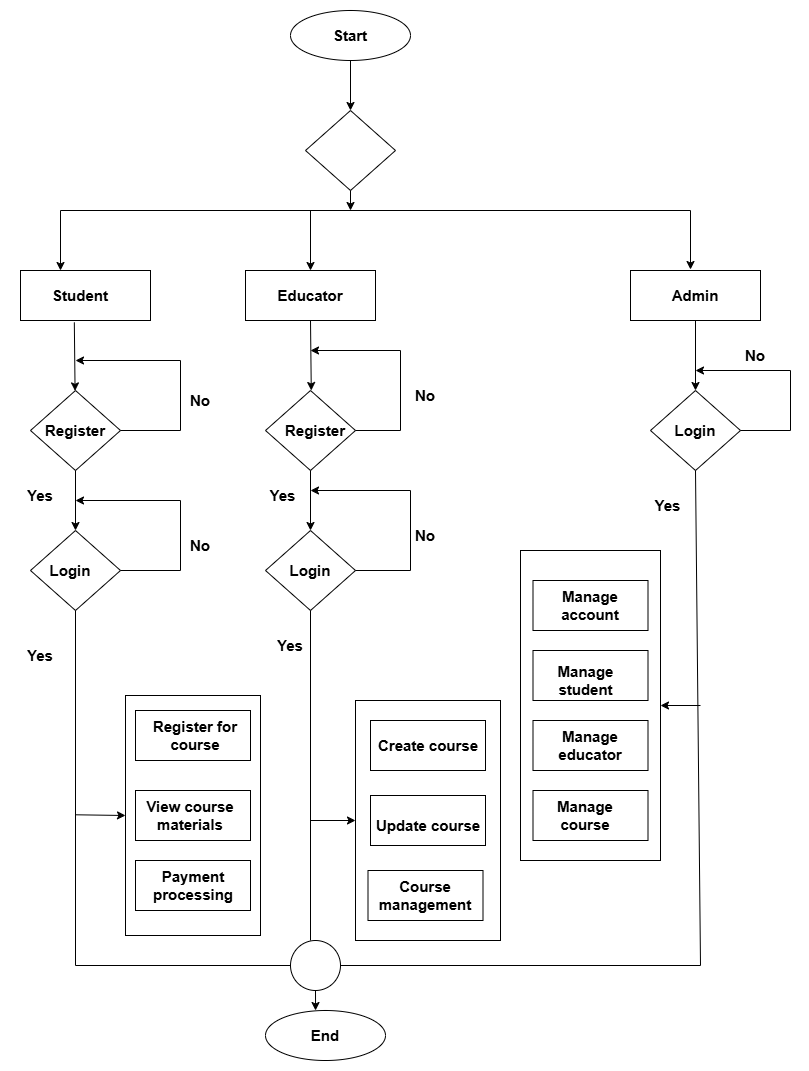

The diagram above was exported from draw.io. Its source (the exported page's mxGraphModel, read from the mxfile embedded in the PNG):
<mxGraphModel dx="1158" dy="567" grid="1" gridSize="10" guides="1" tooltips="1" connect="1" arrows="1" fold="1" page="1" pageScale="1" pageWidth="850" pageHeight="1100" math="0" shadow="0">
  <root>
    <mxCell id="0" />
    <mxCell id="1" parent="0" />
    <mxCell id="ndptWs49gULm5NHrFevf-1" parent="1" style="ellipse;whiteSpace=wrap;html=1;" value="" vertex="1">
      <mxGeometry height="50" width="120" x="340" y="40" as="geometry" />
    </mxCell>
    <mxCell id="ndptWs49gULm5NHrFevf-3" edge="1" parent="1" source="ndptWs49gULm5NHrFevf-1" style="endArrow=classic;html=1;rounded=0;exitX=0.5;exitY=1;exitDx=0;exitDy=0;entryX=0.5;entryY=0;entryDx=0;entryDy=0;" target="ndptWs49gULm5NHrFevf-17" value="">
      <mxGeometry height="50" relative="1" width="50" as="geometry">
        <mxPoint x="430" y="430" as="sourcePoint" />
        <mxPoint x="450" y="140" as="targetPoint" />
      </mxGeometry>
    </mxCell>
    <mxCell id="ndptWs49gULm5NHrFevf-4" edge="1" parent="1" style="endArrow=classic;html=1;rounded=0;exitX=0.5;exitY=1;exitDx=0;exitDy=0;" value="">
      <mxGeometry height="50" relative="1" width="50" as="geometry">
        <mxPoint x="400" y="210" as="sourcePoint" />
        <mxPoint x="400" y="240" as="targetPoint" />
      </mxGeometry>
    </mxCell>
    <mxCell id="ndptWs49gULm5NHrFevf-5" edge="1" parent="1" style="endArrow=none;html=1;rounded=0;" value="">
      <mxGeometry height="50" relative="1" width="50" as="geometry">
        <mxPoint x="110" y="240" as="sourcePoint" />
        <mxPoint x="740" y="240" as="targetPoint" />
      </mxGeometry>
    </mxCell>
    <mxCell id="ndptWs49gULm5NHrFevf-8" parent="1" style="rounded=0;whiteSpace=wrap;html=1;" value="" vertex="1">
      <mxGeometry height="50" width="130" x="680" y="300" as="geometry" />
    </mxCell>
    <mxCell id="ndptWs49gULm5NHrFevf-9" parent="1" style="rounded=0;whiteSpace=wrap;html=1;" value="" vertex="1">
      <mxGeometry height="50" width="130" x="295" y="300" as="geometry" />
    </mxCell>
    <mxCell id="ndptWs49gULm5NHrFevf-10" parent="1" style="rounded=0;whiteSpace=wrap;html=1;" value="" vertex="1">
      <mxGeometry height="50" width="130" x="70" y="300" as="geometry" />
    </mxCell>
    <mxCell id="ndptWs49gULm5NHrFevf-11" edge="1" parent="1" style="endArrow=classic;html=1;rounded=0;" value="">
      <mxGeometry height="50" relative="1" width="50" as="geometry">
        <mxPoint x="110" y="240" as="sourcePoint" />
        <mxPoint x="110" y="300" as="targetPoint" />
      </mxGeometry>
    </mxCell>
    <mxCell id="ndptWs49gULm5NHrFevf-12" edge="1" parent="1" style="endArrow=classic;html=1;rounded=0;entryX=0.5;entryY=0;entryDx=0;entryDy=0;entryPerimeter=0;" target="ndptWs49gULm5NHrFevf-9" value="">
      <mxGeometry height="50" relative="1" width="50" as="geometry">
        <mxPoint x="360" y="240" as="sourcePoint" />
        <mxPoint x="480" y="450" as="targetPoint" />
      </mxGeometry>
    </mxCell>
    <mxCell id="ndptWs49gULm5NHrFevf-13" edge="1" parent="1" style="endArrow=classic;html=1;rounded=0;" value="">
      <mxGeometry height="50" relative="1" width="50" as="geometry">
        <mxPoint x="740" y="240" as="sourcePoint" />
        <mxPoint x="740" y="299" as="targetPoint" />
      </mxGeometry>
    </mxCell>
    <mxCell id="ndptWs49gULm5NHrFevf-14" parent="1" style="rhombus;whiteSpace=wrap;html=1;" value="" vertex="1">
      <mxGeometry height="80" width="90" x="80" y="420" as="geometry" />
    </mxCell>
    <mxCell id="ndptWs49gULm5NHrFevf-16" parent="1" style="rhombus;whiteSpace=wrap;html=1;" value="" vertex="1">
      <mxGeometry height="80" width="90" x="315" y="420" as="geometry" />
    </mxCell>
    <mxCell id="ndptWs49gULm5NHrFevf-17" parent="1" style="rhombus;whiteSpace=wrap;html=1;" value="" vertex="1">
      <mxGeometry height="80" width="90" x="355" y="140" as="geometry" />
    </mxCell>
    <mxCell id="ndptWs49gULm5NHrFevf-18" parent="1" style="rhombus;whiteSpace=wrap;html=1;" value="" vertex="1">
      <mxGeometry height="80" width="90" x="700" y="420" as="geometry" />
    </mxCell>
    <mxCell id="ndptWs49gULm5NHrFevf-19" parent="1" style="rhombus;whiteSpace=wrap;html=1;" value="" vertex="1">
      <mxGeometry height="80" width="90" x="80" y="560" as="geometry" />
    </mxCell>
    <mxCell id="ndptWs49gULm5NHrFevf-20" parent="1" style="rhombus;whiteSpace=wrap;html=1;" value="" vertex="1">
      <mxGeometry height="80" width="90" x="315" y="560" as="geometry" />
    </mxCell>
    <mxCell id="ndptWs49gULm5NHrFevf-22" edge="1" parent="1" source="ndptWs49gULm5NHrFevf-10" style="endArrow=classic;html=1;rounded=0;exitX=0.414;exitY=1.038;exitDx=0;exitDy=0;exitPerimeter=0;" target="ndptWs49gULm5NHrFevf-14" value="">
      <mxGeometry height="50" relative="1" width="50" as="geometry">
        <mxPoint x="480" y="680" as="sourcePoint" />
        <mxPoint x="250" y="530" as="targetPoint" />
      </mxGeometry>
    </mxCell>
    <mxCell id="ndptWs49gULm5NHrFevf-23" edge="1" parent="1" source="ndptWs49gULm5NHrFevf-9" style="endArrow=classic;html=1;rounded=0;exitX=0.5;exitY=1;exitDx=0;exitDy=0;" value="">
      <mxGeometry height="50" relative="1" width="50" as="geometry">
        <mxPoint x="360" y="360" as="sourcePoint" />
        <mxPoint x="360.77" y="420" as="targetPoint" />
      </mxGeometry>
    </mxCell>
    <mxCell id="ndptWs49gULm5NHrFevf-24" edge="1" parent="1" source="ndptWs49gULm5NHrFevf-8" style="endArrow=classic;html=1;rounded=0;exitX=0.5;exitY=1;exitDx=0;exitDy=0;entryX=0.5;entryY=0;entryDx=0;entryDy=0;" target="ndptWs49gULm5NHrFevf-18" value="">
      <mxGeometry height="50" relative="1" width="50" as="geometry">
        <mxPoint x="694.23" y="350" as="sourcePoint" />
        <mxPoint x="695" y="418" as="targetPoint" />
      </mxGeometry>
    </mxCell>
    <mxCell id="ndptWs49gULm5NHrFevf-25" edge="1" parent="1" source="ndptWs49gULm5NHrFevf-14" style="endArrow=classic;html=1;rounded=0;exitX=0.5;exitY=1;exitDx=0;exitDy=0;" target="ndptWs49gULm5NHrFevf-19" value="">
      <mxGeometry height="50" relative="1" width="50" as="geometry">
        <mxPoint x="190" y="492" as="sourcePoint" />
        <mxPoint x="191" y="560" as="targetPoint" />
      </mxGeometry>
    </mxCell>
    <mxCell id="ndptWs49gULm5NHrFevf-26" edge="1" parent="1" source="ndptWs49gULm5NHrFevf-16" style="endArrow=classic;html=1;rounded=0;exitX=0.5;exitY=1;exitDx=0;exitDy=0;entryX=0.5;entryY=0;entryDx=0;entryDy=0;" target="ndptWs49gULm5NHrFevf-20" value="">
      <mxGeometry height="50" relative="1" width="50" as="geometry">
        <mxPoint x="260" y="500" as="sourcePoint" />
        <mxPoint x="260" y="560" as="targetPoint" />
      </mxGeometry>
    </mxCell>
    <mxCell id="ndptWs49gULm5NHrFevf-28" edge="1" parent="1" source="ndptWs49gULm5NHrFevf-19" style="endArrow=none;html=1;rounded=0;exitX=0.5;exitY=1;exitDx=0;exitDy=0;entryX=0;entryY=0.5;entryDx=0;entryDy=0;" target="ndptWs49gULm5NHrFevf-38" value="">
      <mxGeometry height="50" relative="1" width="50" as="geometry">
        <Array as="points">
          <mxPoint x="125" y="995" />
        </Array>
        <mxPoint x="480" y="570" as="sourcePoint" />
        <mxPoint x="120" y="920" as="targetPoint" />
      </mxGeometry>
    </mxCell>
    <mxCell id="ndptWs49gULm5NHrFevf-34" edge="1" parent="1" style="endArrow=none;html=1;rounded=0;entryX=0.5;entryY=1;entryDx=0;entryDy=0;" target="ndptWs49gULm5NHrFevf-20" value="">
      <mxGeometry height="50" relative="1" width="50" as="geometry">
        <mxPoint x="360" y="970" as="sourcePoint" />
        <mxPoint x="480" y="900" as="targetPoint" />
      </mxGeometry>
    </mxCell>
    <mxCell id="ndptWs49gULm5NHrFevf-38" parent="1" style="ellipse;whiteSpace=wrap;html=1;aspect=fixed;" value="" vertex="1">
      <mxGeometry height="50" width="50" x="340" y="970" as="geometry" />
    </mxCell>
    <mxCell id="ndptWs49gULm5NHrFevf-40" parent="1" style="ellipse;whiteSpace=wrap;html=1;" value="" vertex="1">
      <mxGeometry height="50" width="120" x="315" y="1040" as="geometry" />
    </mxCell>
    <mxCell id="ndptWs49gULm5NHrFevf-42" edge="1" parent="1" source="ndptWs49gULm5NHrFevf-38" style="endArrow=none;html=1;rounded=0;entryX=0.5;entryY=1;entryDx=0;entryDy=0;exitX=1;exitY=0.5;exitDx=0;exitDy=0;" target="ndptWs49gULm5NHrFevf-18" value="">
      <mxGeometry height="50" relative="1" width="50" as="geometry">
        <Array as="points">
          <mxPoint x="750" y="995" />
        </Array>
        <mxPoint x="480" y="780" as="sourcePoint" />
        <mxPoint x="530" y="730" as="targetPoint" />
      </mxGeometry>
    </mxCell>
    <mxCell id="ndptWs49gULm5NHrFevf-44" edge="1" parent="1" source="ndptWs49gULm5NHrFevf-18" style="endArrow=classic;html=1;rounded=0;exitX=1;exitY=0.5;exitDx=0;exitDy=0;" value="">
      <mxGeometry height="50" relative="1" width="50" as="geometry">
        <Array as="points">
          <mxPoint x="790" y="460" />
          <mxPoint x="840" y="460" />
          <mxPoint x="840" y="400" />
        </Array>
        <mxPoint x="520" y="600" as="sourcePoint" />
        <mxPoint x="745" y="400" as="targetPoint" />
      </mxGeometry>
    </mxCell>
    <mxCell id="ndptWs49gULm5NHrFevf-46" edge="1" parent="1" source="ndptWs49gULm5NHrFevf-16" style="endArrow=classic;html=1;rounded=0;exitX=1;exitY=0.5;exitDx=0;exitDy=0;" value="">
      <mxGeometry height="50" relative="1" width="50" as="geometry">
        <Array as="points">
          <mxPoint x="450" y="460" />
          <mxPoint x="450" y="380" />
        </Array>
        <mxPoint x="480" y="530" as="sourcePoint" />
        <mxPoint x="360" y="380" as="targetPoint" />
      </mxGeometry>
    </mxCell>
    <mxCell id="ndptWs49gULm5NHrFevf-47" edge="1" parent="1" source="ndptWs49gULm5NHrFevf-14" style="endArrow=classic;html=1;rounded=0;exitX=1;exitY=0.5;exitDx=0;exitDy=0;" value="">
      <mxGeometry height="50" relative="1" width="50" as="geometry">
        <Array as="points">
          <mxPoint x="230" y="460" />
          <mxPoint x="230" y="390" />
        </Array>
        <mxPoint x="480" y="530" as="sourcePoint" />
        <mxPoint x="125" y="390" as="targetPoint" />
      </mxGeometry>
    </mxCell>
    <mxCell id="ndptWs49gULm5NHrFevf-48" edge="1" parent="1" source="ndptWs49gULm5NHrFevf-19" style="endArrow=classic;html=1;rounded=0;exitX=1;exitY=0.5;exitDx=0;exitDy=0;" value="">
      <mxGeometry height="50" relative="1" width="50" as="geometry">
        <Array as="points">
          <mxPoint x="230" y="600" />
          <mxPoint x="230" y="530" />
        </Array>
        <mxPoint x="480" y="640" as="sourcePoint" />
        <mxPoint x="125" y="530" as="targetPoint" />
      </mxGeometry>
    </mxCell>
    <mxCell id="ndptWs49gULm5NHrFevf-49" edge="1" parent="1" source="ndptWs49gULm5NHrFevf-20" style="endArrow=classic;html=1;rounded=0;exitX=1;exitY=0.5;exitDx=0;exitDy=0;" value="">
      <mxGeometry height="50" relative="1" width="50" as="geometry">
        <Array as="points">
          <mxPoint x="460" y="600" />
          <mxPoint x="460" y="520" />
        </Array>
        <mxPoint x="480" y="640" as="sourcePoint" />
        <mxPoint x="360" y="520" as="targetPoint" />
      </mxGeometry>
    </mxCell>
    <mxCell id="ndptWs49gULm5NHrFevf-71" parent="1" style="text;html=1;whiteSpace=wrap;strokeColor=none;fillColor=none;align=center;verticalAlign=middle;rounded=0;fontStyle=1;fontSize=15;" value="Start" vertex="1">
      <mxGeometry height="30" width="90" x="355" y="50" as="geometry" />
    </mxCell>
    <mxCell id="ndptWs49gULm5NHrFevf-73" parent="1" style="text;html=1;whiteSpace=wrap;strokeColor=none;fillColor=none;align=center;verticalAlign=middle;rounded=0;fontStyle=1;fontSize=15;" value="Student" vertex="1">
      <mxGeometry height="30" width="60" x="100" y="310" as="geometry" />
    </mxCell>
    <mxCell id="ndptWs49gULm5NHrFevf-74" parent="1" style="text;html=1;whiteSpace=wrap;strokeColor=none;fillColor=none;align=center;verticalAlign=middle;rounded=0;fontStyle=1;fontSize=15;" value="Educator" vertex="1">
      <mxGeometry height="30" width="60" x="330" y="310" as="geometry" />
    </mxCell>
    <mxCell id="ndptWs49gULm5NHrFevf-75" parent="1" style="text;html=1;whiteSpace=wrap;strokeColor=none;fillColor=none;align=center;verticalAlign=middle;rounded=0;fontStyle=1;fontSize=15;" value="Admin" vertex="1">
      <mxGeometry height="30" width="60" x="715" y="310" as="geometry" />
    </mxCell>
    <mxCell id="ndptWs49gULm5NHrFevf-77" parent="1" style="text;html=1;whiteSpace=wrap;strokeColor=none;fillColor=none;align=center;verticalAlign=middle;rounded=0;fontStyle=1;fontSize=15;" value="Register" vertex="1">
      <mxGeometry height="30" width="60" x="335" y="445" as="geometry" />
    </mxCell>
    <mxCell id="ndptWs49gULm5NHrFevf-78" parent="1" style="text;html=1;whiteSpace=wrap;strokeColor=none;fillColor=none;align=center;verticalAlign=middle;rounded=0;fontStyle=1;fontSize=15;" value="Login" vertex="1">
      <mxGeometry height="30" width="60" x="715" y="445" as="geometry" />
    </mxCell>
    <mxCell id="ndptWs49gULm5NHrFevf-79" parent="1" style="text;html=1;whiteSpace=wrap;strokeColor=none;fillColor=none;align=center;verticalAlign=middle;rounded=0;fontStyle=1;fontSize=15;" value="Login" vertex="1">
      <mxGeometry height="30" width="60" x="90" y="585" as="geometry" />
    </mxCell>
    <mxCell id="ndptWs49gULm5NHrFevf-80" parent="1" style="text;html=1;whiteSpace=wrap;strokeColor=none;fillColor=none;align=center;verticalAlign=middle;rounded=0;fontStyle=1;fontSize=15;" value="Login" vertex="1">
      <mxGeometry height="30" width="60" x="330" y="585" as="geometry" />
    </mxCell>
    <mxCell id="ndptWs49gULm5NHrFevf-90" parent="1" style="text;html=1;whiteSpace=wrap;strokeColor=none;fillColor=none;align=center;verticalAlign=middle;rounded=0;fontStyle=1;fontSize=15;" value="End" vertex="1">
      <mxGeometry height="30" width="60" x="345" y="1050" as="geometry" />
    </mxCell>
    <mxCell id="ndptWs49gULm5NHrFevf-94" edge="1" parent="1" source="ndptWs49gULm5NHrFevf-38" style="endArrow=classic;html=1;rounded=0;exitX=0.5;exitY=1;exitDx=0;exitDy=0;entryX=0.417;entryY=0;entryDx=0;entryDy=0;entryPerimeter=0;" target="ndptWs49gULm5NHrFevf-40" value="">
      <mxGeometry height="50" relative="1" width="50" as="geometry">
        <mxPoint x="380" y="840" as="sourcePoint" />
        <mxPoint x="430" y="790" as="targetPoint" />
      </mxGeometry>
    </mxCell>
    <mxCell id="ndptWs49gULm5NHrFevf-96" parent="1" style="text;html=1;whiteSpace=wrap;strokeColor=none;fillColor=none;align=center;verticalAlign=middle;rounded=0;fontStyle=1;fontSize=15;" value="No" vertex="1">
      <mxGeometry height="30" width="40" x="230" y="415" as="geometry" />
    </mxCell>
    <mxCell id="ndptWs49gULm5NHrFevf-97" parent="1" style="text;html=1;whiteSpace=wrap;strokeColor=none;fillColor=none;align=center;verticalAlign=middle;rounded=0;fontStyle=1;fontSize=15;" value="Yes" vertex="1">
      <mxGeometry height="30" width="40" x="70" y="510" as="geometry" />
    </mxCell>
    <mxCell id="ndptWs49gULm5NHrFevf-98" parent="1" style="text;html=1;whiteSpace=wrap;strokeColor=none;fillColor=none;align=center;verticalAlign=middle;rounded=0;fontStyle=1;fontSize=15;" value="No" vertex="1">
      <mxGeometry height="30" width="60" x="220" y="560" as="geometry" />
    </mxCell>
    <mxCell id="ndptWs49gULm5NHrFevf-99" parent="1" style="text;html=1;whiteSpace=wrap;strokeColor=none;fillColor=none;align=center;verticalAlign=middle;rounded=0;fontStyle=1;fontSize=15;" value="Yes" vertex="1">
      <mxGeometry height="30" width="60" x="60" y="670" as="geometry" />
    </mxCell>
    <mxCell id="ndptWs49gULm5NHrFevf-100" parent="1" style="text;html=1;whiteSpace=wrap;strokeColor=none;fillColor=none;align=center;verticalAlign=middle;rounded=0;fontStyle=1;fontSize=15;" value="No" vertex="1">
      <mxGeometry height="30" width="60" x="445" y="410" as="geometry" />
    </mxCell>
    <mxCell id="ndptWs49gULm5NHrFevf-101" parent="1" style="text;html=1;whiteSpace=wrap;strokeColor=none;fillColor=none;align=center;verticalAlign=middle;rounded=0;fontStyle=1;fontSize=15;" value="Yes" vertex="1">
      <mxGeometry height="30" width="45" x="310" y="510" as="geometry" />
    </mxCell>
    <mxCell id="ndptWs49gULm5NHrFevf-102" parent="1" style="text;html=1;whiteSpace=wrap;strokeColor=none;fillColor=none;align=center;verticalAlign=middle;rounded=0;fontStyle=1;fontSize=15;" value="No" vertex="1">
      <mxGeometry height="30" width="30" x="460" y="550" as="geometry" />
    </mxCell>
    <mxCell id="ndptWs49gULm5NHrFevf-103" parent="1" style="text;html=1;whiteSpace=wrap;strokeColor=none;fillColor=none;align=center;verticalAlign=middle;rounded=0;fontStyle=1;fontSize=15;" value="Yes" vertex="1">
      <mxGeometry height="30" width="30" x="325" y="660" as="geometry" />
    </mxCell>
    <mxCell id="ndptWs49gULm5NHrFevf-104" parent="1" style="text;html=1;whiteSpace=wrap;strokeColor=none;fillColor=none;align=center;verticalAlign=middle;rounded=0;fontStyle=1;fontSize=15;" value="No" vertex="1">
      <mxGeometry height="30" width="50" x="780" y="370" as="geometry" />
    </mxCell>
    <mxCell id="ndptWs49gULm5NHrFevf-105" parent="1" style="text;html=1;whiteSpace=wrap;strokeColor=none;fillColor=none;align=center;verticalAlign=middle;rounded=0;fontStyle=1;fontSize=15;" value="Yes" vertex="1">
      <mxGeometry height="30" width="35" x="700" y="520" as="geometry" />
    </mxCell>
    <mxCell id="ndptWs49gULm5NHrFevf-109" parent="1" style="rounded=0;whiteSpace=wrap;html=1;" value="" vertex="1">
      <mxGeometry height="240" width="135" x="175" y="725" as="geometry" />
    </mxCell>
    <mxCell id="ndptWs49gULm5NHrFevf-110" parent="1" style="rounded=0;whiteSpace=wrap;html=1;" value="" vertex="1">
      <mxGeometry height="50" width="115" x="185" y="740" as="geometry" />
    </mxCell>
    <mxCell id="ndptWs49gULm5NHrFevf-111" parent="1" style="rounded=0;whiteSpace=wrap;html=1;" value="" vertex="1">
      <mxGeometry height="50" width="115" x="185" y="820" as="geometry" />
    </mxCell>
    <mxCell id="ndptWs49gULm5NHrFevf-112" parent="1" style="rounded=0;whiteSpace=wrap;html=1;" value="" vertex="1">
      <mxGeometry height="50" width="115" x="185" y="890" as="geometry" />
    </mxCell>
    <mxCell id="ndptWs49gULm5NHrFevf-114" edge="1" parent="1" style="endArrow=classic;html=1;rounded=0;entryX=0;entryY=0.5;entryDx=0;entryDy=0;" target="ndptWs49gULm5NHrFevf-109" value="">
      <mxGeometry height="50" relative="1" width="50" as="geometry">
        <mxPoint x="125" y="844.29" as="sourcePoint" />
        <mxPoint x="170" y="844.58" as="targetPoint" />
      </mxGeometry>
    </mxCell>
    <mxCell id="ndptWs49gULm5NHrFevf-116" parent="1" style="text;html=1;whiteSpace=wrap;strokeColor=none;fillColor=none;align=center;verticalAlign=middle;rounded=0;fontStyle=1;fontSize=15;" value="Register for course" vertex="1">
      <mxGeometry height="30" width="90" x="200" y="750" as="geometry" />
    </mxCell>
    <mxCell id="ndptWs49gULm5NHrFevf-117" parent="1" style="text;html=1;whiteSpace=wrap;strokeColor=none;fillColor=none;align=center;verticalAlign=middle;rounded=0;fontStyle=1;fontSize=15;" value="View course materials" vertex="1">
      <mxGeometry height="30" width="100" x="190" y="830" as="geometry" />
    </mxCell>
    <mxCell id="ndptWs49gULm5NHrFevf-118" parent="1" style="text;html=1;whiteSpace=wrap;strokeColor=none;fillColor=none;align=center;verticalAlign=middle;rounded=0;fontStyle=1;fontSize=15;" value="Payment processing" vertex="1">
      <mxGeometry height="30" width="100" x="192.5" y="900" as="geometry" />
    </mxCell>
    <mxCell id="ndptWs49gULm5NHrFevf-119" parent="1" style="rounded=0;whiteSpace=wrap;html=1;" value="" vertex="1">
      <mxGeometry height="240" width="145" x="405" y="730" as="geometry" />
    </mxCell>
    <mxCell id="ndptWs49gULm5NHrFevf-121" parent="1" style="rounded=0;whiteSpace=wrap;html=1;" value="" vertex="1">
      <mxGeometry height="50" width="115" x="420" y="750" as="geometry" />
    </mxCell>
    <mxCell id="ndptWs49gULm5NHrFevf-122" parent="1" style="rounded=0;whiteSpace=wrap;html=1;" value="" vertex="1">
      <mxGeometry height="50" width="115" x="420" y="825" as="geometry" />
    </mxCell>
    <mxCell id="ndptWs49gULm5NHrFevf-123" parent="1" style="rounded=0;whiteSpace=wrap;html=1;" value="" vertex="1">
      <mxGeometry height="50" width="115" x="417.5" y="900" as="geometry" />
    </mxCell>
    <mxCell id="ndptWs49gULm5NHrFevf-124" edge="1" parent="1" style="endArrow=classic;html=1;rounded=0;entryX=0;entryY=0.5;entryDx=0;entryDy=0;" target="ndptWs49gULm5NHrFevf-119" value="">
      <mxGeometry height="50" relative="1" width="50" as="geometry">
        <mxPoint x="360" y="850" as="sourcePoint" />
        <mxPoint x="640" y="760" as="targetPoint" />
      </mxGeometry>
    </mxCell>
    <mxCell id="ndptWs49gULm5NHrFevf-125" parent="1" style="text;html=1;whiteSpace=wrap;strokeColor=none;fillColor=none;align=center;verticalAlign=middle;rounded=0;fontStyle=1;fontSize=15;" value="Create course" vertex="1">
      <mxGeometry height="30" width="120" x="417.5" y="760" as="geometry" />
    </mxCell>
    <mxCell id="ndptWs49gULm5NHrFevf-127" parent="1" style="text;html=1;whiteSpace=wrap;strokeColor=none;fillColor=none;align=center;verticalAlign=middle;rounded=0;fontStyle=1;fontSize=15;" value="Course management" vertex="1">
      <mxGeometry height="30" width="60" x="445" y="910" as="geometry" />
    </mxCell>
    <mxCell id="ndptWs49gULm5NHrFevf-128" parent="1" style="text;html=1;whiteSpace=wrap;strokeColor=none;fillColor=none;align=center;verticalAlign=middle;rounded=0;fontStyle=1;fontSize=15;" value="Update course" vertex="1">
      <mxGeometry height="30" width="107.5" x="423.75" y="840" as="geometry" />
    </mxCell>
    <mxCell id="ndptWs49gULm5NHrFevf-129" parent="1" style="rounded=0;whiteSpace=wrap;html=1;" value="" vertex="1">
      <mxGeometry height="310" width="140" x="570" y="580" as="geometry" />
    </mxCell>
    <mxCell id="ndptWs49gULm5NHrFevf-131" parent="1" style="rounded=0;whiteSpace=wrap;html=1;" value="" vertex="1">
      <mxGeometry height="50" width="115" x="582.5" y="610" as="geometry" />
    </mxCell>
    <mxCell id="ndptWs49gULm5NHrFevf-132" parent="1" style="rounded=0;whiteSpace=wrap;html=1;" value="" vertex="1">
      <mxGeometry height="50" width="115" x="582.5" y="680" as="geometry" />
    </mxCell>
    <mxCell id="ndptWs49gULm5NHrFevf-133" parent="1" style="rounded=0;whiteSpace=wrap;html=1;" value="" vertex="1">
      <mxGeometry height="50" width="115" x="582.5" y="750" as="geometry" />
    </mxCell>
    <mxCell id="ndptWs49gULm5NHrFevf-134" parent="1" style="rounded=0;whiteSpace=wrap;html=1;" value="" vertex="1">
      <mxGeometry height="50" width="115" x="582.5" y="820" as="geometry" />
    </mxCell>
    <mxCell id="ndptWs49gULm5NHrFevf-135" edge="1" parent="1" style="endArrow=classic;html=1;rounded=0;entryX=1;entryY=0.5;entryDx=0;entryDy=0;" target="ndptWs49gULm5NHrFevf-129" value="">
      <mxGeometry height="50" relative="1" width="50" as="geometry">
        <mxPoint x="750" y="735" as="sourcePoint" />
        <mxPoint x="640" y="760" as="targetPoint" />
      </mxGeometry>
    </mxCell>
    <mxCell id="ndptWs49gULm5NHrFevf-136" parent="1" style="text;html=1;whiteSpace=wrap;strokeColor=none;fillColor=none;align=center;verticalAlign=middle;rounded=0;fontStyle=1;fontSize=15;" value="Manage account" vertex="1">
      <mxGeometry height="30" width="60" x="610" y="620" as="geometry" />
    </mxCell>
    <mxCell id="ndptWs49gULm5NHrFevf-137" parent="1" style="text;html=1;whiteSpace=wrap;strokeColor=none;fillColor=none;align=center;verticalAlign=middle;rounded=0;fontStyle=1;fontSize=15;" value="Manage student" vertex="1">
      <mxGeometry height="30" width="105" x="582.5" y="695" as="geometry" />
    </mxCell>
    <mxCell id="ndptWs49gULm5NHrFevf-138" parent="1" style="text;html=1;whiteSpace=wrap;strokeColor=none;fillColor=none;align=center;verticalAlign=middle;rounded=0;fontStyle=1;fontSize=15;" value="Manage educator" vertex="1">
      <mxGeometry height="30" width="60" x="610" y="760" as="geometry" />
    </mxCell>
    <mxCell id="ndptWs49gULm5NHrFevf-139" parent="1" style="text;html=1;whiteSpace=wrap;strokeColor=none;fillColor=none;align=center;verticalAlign=middle;rounded=0;fontStyle=1;fontSize=15;" value="Manage course" vertex="1">
      <mxGeometry height="30" width="60" x="605" y="830" as="geometry" />
    </mxCell>
    <mxCell id="ndptWs49gULm5NHrFevf-141" parent="1" style="text;html=1;whiteSpace=wrap;strokeColor=none;fillColor=none;align=center;verticalAlign=middle;rounded=0;fontStyle=1;fontSize=15;" value="Register" vertex="1">
      <mxGeometry height="30" width="60" x="95" y="445" as="geometry" />
    </mxCell>
  </root>
</mxGraphModel>